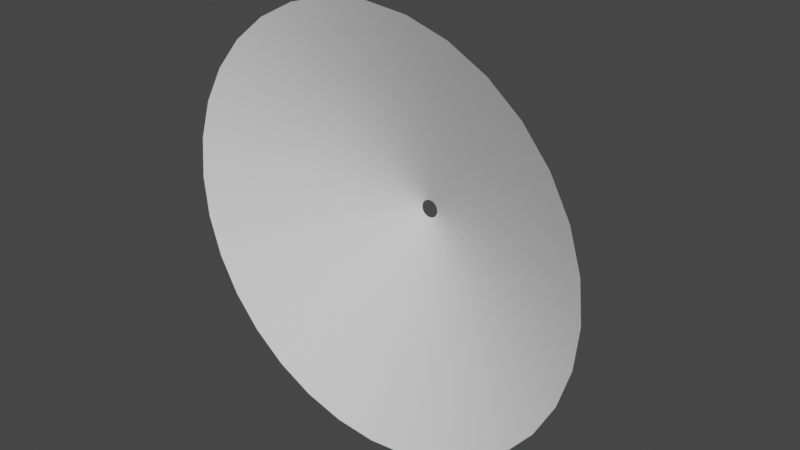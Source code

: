 # Source: muzzleblend3.blend  (saved by Blender 3.6.13; exported with 4.5.12 LTS)
import bpy
from mathutils import Matrix  # noqa: F401  (used for matrix-valued properties, if any)

bpy.ops.wm.read_factory_settings(use_empty=True)
scene = bpy.context.scene
scene.name = 'Scene'

# ---- collections
col_collection = bpy.data.collections.new('Collection'); scene.collection.children.link(col_collection)

# ---- world
world_world = bpy.data.worlds.new('World'); scene.world = world_world
world_world.use_nodes = True; world_world.node_tree.nodes.clear()
_N = world_world.node_tree.nodes; _L = world_world.node_tree.links
n0 = _N.new('ShaderNodeOutputWorld'); n0.name = 'World Output'; n0.location = (300, 300)
n1 = _N.new('ShaderNodeBackground'); n1.name = 'Background'; n1.location = (10, 300)
n1.inputs[0].default_value = (0.05088, 0.05088, 0.05088, 1.0)
_L.new(n1.outputs[0], n0.inputs[0])
n0.is_active_output = True
world_world.color = (0.05088, 0.05088, 0.05088)
world_world.use_sun_shadow = False
world_world.sun_shadow_jitter_overblur = 0.0

# ---- meshes
me_muzzlecorn2 = bpy.data.meshes.new('MuzzleCorn2')
me_muzzlecorn2.from_pydata([(0.0, 1.0, 0.4003), (-0.1951, 0.9808, 0.4003), (-0.3827, 0.9239, 0.4003), (-0.5556, 0.8315, 0.4003), (-0.7071, 0.7071, 0.4003), (-0.8315, 0.5556, 0.4003), (-0.9239, 0.3827, 0.4003), (-0.9808, 0.1951, 0.4003), (-1.0, 0.0, 0.4003), (-0.9808, -0.1951, 0.4003), (-0.9239, -0.3827, 0.4003), (-0.8315, -0.5556, 0.4003), (-0.7071, -0.7071, 0.4003), (-0.5556, -0.8315, 0.4003), (-0.3827, -0.9239, 0.4003), (-0.1951, -0.9808, 0.4003), (0.0, -1.0, 0.4003), (0.1951, -0.9808, 0.4003), (0.3827, -0.9239, 0.4003), (0.5556, -0.8315, 0.4003), (0.7071, -0.7071, 0.4003), (0.8315, -0.5556, 0.4003), (0.9239, -0.3827, 0.4003), (0.9808, -0.1951, 0.4003), (1.0, 0.0, 0.4003), (0.9808, 0.1951, 0.4003), (0.9239, 0.3827, 0.4003), (0.8315, 0.5556, 0.4003), (0.7071, 0.7071, 0.4003), (0.5556, 0.8315, 0.4003), (0.3827, 0.9239, 0.4003), (0.1951, 0.9808, 0.4003), (-1.161e-08, 0.0409, 0.0), (-0.00798, 0.04012, 0.0), (-0.01565, 0.03779, 0.0), (-0.02273, 0.03401, 0.0), (-0.02892, 0.02892, 0.0), (-0.03401, 0.02273, 0.0), (-0.03779, 0.01565, 0.0), (-0.04012, 0.00798, 0.0), (-0.0409, 1.429e-08, 0.0), (-0.04012, -0.00798, 0.0), (-0.03779, -0.01565, 0.0), (-0.03401, -0.02273, 0.0), (-0.02892, -0.02892, 0.0), (-0.02273, -0.03401, 0.0), (-0.01565, -0.03779, 0.0), (-0.00798, -0.04012, 0.0), (-1.161e-08, -0.0409, 0.0), (0.00798, -0.04012, 0.0), (0.01565, -0.03779, 0.0), (0.02273, -0.03401, 0.0), (0.02892, -0.02892, 0.0), (0.03401, -0.02273, 0.0), (0.03779, -0.01565, 0.0), (0.04012, -0.00798, 0.0), (0.0409, 1.429e-08, 0.0), (0.04012, 0.00798, 0.0), (0.03779, 0.01565, 0.0), (0.03401, 0.02273, 0.0), (0.02892, 0.02892, 0.0), (0.02273, 0.03401, 0.0), (0.01565, 0.03779, 0.0), (0.00798, 0.04012, 0.0), (-0.5105, -0.1015, 0.1818), (-0.4808, -0.1992, 0.1818), (0.5105, -0.1015, 0.1818), (0.5205, 7.146e-09, 0.1818), (-0.4327, -0.2891, 0.1818), (0.5105, 0.1015, 0.1818), (-0.368, -0.368, 0.1818), (0.4808, 0.1992, 0.1818), (-0.2891, -0.4327, 0.1818), (0.4327, 0.2891, 0.1818), (-0.1992, -0.4808, 0.1818), (-5.806e-09, 0.5205, 0.1818), (-0.1015, 0.5105, 0.1818), (0.368, 0.368, 0.1818), (-0.1015, -0.5105, 0.1818), (-0.1992, 0.4808, 0.1818), (0.2891, 0.4327, 0.1818), (-5.806e-09, -0.5205, 0.1818), (-0.2891, 0.4327, 0.1818), (0.1992, 0.4808, 0.1818), (0.1015, -0.5105, 0.1818), (-0.368, 0.368, 0.1818), (0.1015, 0.5105, 0.1818), (0.1992, -0.4808, 0.1818), (-0.4327, 0.2891, 0.1818), (0.2891, -0.4327, 0.1818), (-0.4808, 0.1992, 0.1818), (0.368, -0.368, 0.1818), (-0.5105, 0.1015, 0.1818), (0.4327, -0.2891, 0.1818), (-0.5205, 7.146e-09, 0.1818), (0.4808, -0.1992, 0.1818)], [], [(65, 64, 41, 42), (67, 66, 55, 56), (68, 65, 42, 43), (69, 67, 56, 57), (70, 68, 43, 44), (71, 69, 57, 58), (72, 70, 44, 45), (73, 71, 58, 59), (74, 72, 45, 46), (76, 75, 32, 33), (77, 73, 59, 60), (78, 74, 46, 47), (79, 76, 33, 34), (80, 77, 60, 61), (81, 78, 47, 48), (82, 79, 34, 35), (83, 80, 61, 62), (84, 81, 48, 49), (85, 82, 35, 36), (86, 83, 62, 63), (87, 84, 49, 50), (88, 85, 36, 37), (75, 86, 63, 32), (89, 87, 50, 51), (90, 88, 37, 38), (91, 89, 51, 52), (92, 90, 38, 39), (93, 91, 52, 53), (94, 92, 39, 40), (95, 93, 53, 54), (64, 94, 40, 41), (66, 95, 54, 55), (23, 22, 95, 66), (9, 8, 94, 64), (22, 21, 93, 95), (8, 7, 92, 94), (21, 20, 91, 93), (7, 6, 90, 92), (20, 19, 89, 91), (6, 5, 88, 90), (19, 18, 87, 89), (0, 31, 86, 75), (5, 4, 85, 88), (18, 17, 84, 87), (31, 30, 83, 86), (4, 3, 82, 85), (17, 16, 81, 84), (30, 29, 80, 83), (3, 2, 79, 82), (16, 15, 78, 81), (29, 28, 77, 80), (2, 1, 76, 79), (15, 14, 74, 78), (28, 27, 73, 77), (1, 0, 75, 76), (14, 13, 72, 74), (27, 26, 71, 73), (13, 12, 70, 72), (26, 25, 69, 71), (12, 11, 68, 70), (25, 24, 67, 69), (11, 10, 65, 68), (24, 23, 66, 67), (10, 9, 64, 65)])
me_muzzlecorn2.polygons.foreach_set('use_smooth', [True] * 64)
_uv = me_muzzlecorn2.uv_layers.new(name='UVMap')
_uv.uv.foreach_set('vector', [0.9385, 0.5013, 0.9698, 0.5013, 0.9698, 0.002522, 0.9385, 0.002522, 0.5011, 0.5013, 0.5324, 0.5013, 0.5324, 0.002522, 0.5011, 0.002522, 0.9073, 0.5013, 0.9385, 0.5013, 0.9385, 0.002522, 0.9073, 0.002522, 0.4699, 0.5013, 0.5011, 0.5013, 0.5011, 0.002522, 0.4699, 0.002522, 0.876, 0.5013, 0.9073, 0.5013, 0.9073, 0.002522, 0.876, 0.002522, 0.4387, 0.5013, 0.4699, 0.5013, 0.4699, 0.002522, 0.4387, 0.002522, 0.8448, 0.5013, 0.876, 0.5013, 0.876, 0.002522, 0.8448, 0.002522, 0.4074, 0.5013, 0.4387, 0.5013, 0.4387, 0.002522, 0.4074, 0.002522, 0.8136, 0.5013, 0.8448, 0.5013, 0.8448, 0.002522, 0.8136, 0.002522, 0.22, 0.5013, 0.2512, 0.5013, 0.2512, 0.002522, 0.22, 0.002522, 0.3762, 0.5013, 0.4074, 0.5013, 0.4074, 0.002522, 0.3762, 0.002522, 0.7823, 0.5013, 0.8136, 0.5013, 0.8136, 0.002522, 0.7823, 0.002522, 0.1887, 0.5013, 0.22, 0.5013, 0.22, 0.002522, 0.1887, 0.002522, 0.3449, 0.5013, 0.3762, 0.5013, 0.3762, 0.002522, 0.3449, 0.002522, 0.7511, 0.5013, 0.7823, 0.5013, 0.7823, 0.002522, 0.7511, 0.002522, 0.1575, 0.5013, 0.1887, 0.5013, 0.1887, 0.002522, 0.1575, 0.002522, 0.3137, 0.5013, 0.3449, 0.5013, 0.3449, 0.002522, 0.3137, 0.002522, 0.7198, 0.5013, 0.7511, 0.5013, 0.7511, 0.002522, 0.7198, 0.002522, 0.1262, 0.5013, 0.1575, 0.5013, 0.1575, 0.002522, 0.1262, 0.002522, 0.2824, 0.5013, 0.3137, 0.5013, 0.3137, 0.002522, 0.2824, 0.002522, 0.6886, 0.5013, 0.7198, 0.5013, 0.7198, 0.002522, 0.6886, 0.002522, 0.095, 0.5013, 0.1262, 0.5013, 0.1262, 0.002522, 0.095, 0.002522, 0.2512, 0.5013, 0.2824, 0.5013, 0.2824, 0.002522, 0.2512, 0.002522, 0.6574, 0.5013, 0.6886, 0.5013, 0.6886, 0.002522, 0.6574, 0.002522, 0.06376, 0.5013, 0.095, 0.5013, 0.095, 0.002522, 0.06376, 0.002522, 0.6261, 0.5013, 0.6574, 0.5013, 0.6574, 0.002522, 0.6261, 0.002522, 0.03251, 0.5013, 0.06376, 0.5013, 0.06376, 0.002522, 0.03251, 0.002522, 0.5949, 0.5013, 0.6261, 0.5013, 0.6261, 0.002522, 0.5949, 0.002522, 0.001272, 0.5013, 0.03251, 0.5013, 0.03251, 0.002522, 0.001272, 0.002522, 0.5636, 0.5013, 0.5949, 0.5013, 0.5949, 0.002522, 0.5636, 0.002522, 0.9698, 0.5013, 1.0, 0.5013, 1.0, 0.002522, 0.9698, 0.002522, 0.5324, 0.5013, 0.5636, 0.5013, 0.5636, 0.002522, 0.5324, 0.002522, 0.5324, 1.0, 0.5636, 1.0, 0.5636, 0.5013, 0.5324, 0.5013, 0.9698, 1.0, 1.0, 1.0, 1.0, 0.5013, 0.9698, 0.5013, 0.5636, 1.0, 0.5949, 1.0, 0.5949, 0.5013, 0.5636, 0.5013, 0.001272, 1.0, 0.03251, 1.0, 0.03251, 0.5013, 0.001272, 0.5013, 0.5949, 1.0, 0.6261, 1.0, 0.6261, 0.5013, 0.5949, 0.5013, 0.03251, 1.0, 0.06376, 1.0, 0.06376, 0.5013, 0.03251, 0.5013, 0.6261, 1.0, 0.6574, 1.0, 0.6574, 0.5013, 0.6261, 0.5013, 0.06376, 1.0, 0.095, 1.0, 0.095, 0.5013, 0.06376, 0.5013, 0.6574, 1.0, 0.6886, 1.0, 0.6886, 0.5013, 0.6574, 0.5013, 0.2512, 1.0, 0.2825, 1.0, 0.2824, 0.5013, 0.2512, 0.5013, 0.095, 1.0, 0.1262, 1.0, 0.1262, 0.5013, 0.095, 0.5013, 0.6886, 1.0, 0.7198, 1.0, 0.7198, 0.5013, 0.6886, 0.5013, 0.2825, 1.0, 0.3137, 1.0, 0.3137, 0.5013, 0.2824, 0.5013, 0.1262, 1.0, 0.1575, 1.0, 0.1575, 0.5013, 0.1262, 0.5013, 0.7198, 1.0, 0.7511, 1.0, 0.7511, 0.5013, 0.7198, 0.5013, 0.3137, 1.0, 0.3449, 1.0, 0.3449, 0.5013, 0.3137, 0.5013, 0.1575, 1.0, 0.1887, 1.0, 0.1887, 0.5013, 0.1575, 0.5013, 0.7511, 1.0, 0.7823, 1.0, 0.7823, 0.5013, 0.7511, 0.5013, 0.3449, 1.0, 0.3762, 1.0, 0.3762, 0.5013, 0.3449, 0.5013, 0.1887, 1.0, 0.22, 1.0, 0.22, 0.5013, 0.1887, 0.5013, 0.7823, 1.0, 0.8136, 1.0, 0.8136, 0.5013, 0.7823, 0.5013, 0.3762, 1.0, 0.4074, 1.0, 0.4074, 0.5013, 0.3762, 0.5013, 0.22, 1.0, 0.2512, 1.0, 0.2512, 0.5013, 0.22, 0.5013, 0.8136, 1.0, 0.8448, 1.0, 0.8448, 0.5013, 0.8136, 0.5013, 0.4074, 1.0, 0.4387, 1.0, 0.4387, 0.5013, 0.4074, 0.5013, 0.8448, 1.0, 0.876, 1.0, 0.876, 0.5013, 0.8448, 0.5013, 0.4387, 1.0, 0.4699, 1.0, 0.4699, 0.5013, 0.4387, 0.5013, 0.876, 1.0, 0.9073, 1.0, 0.9073, 0.5013, 0.876, 0.5013, 0.4699, 1.0, 0.5011, 1.0, 0.5011, 0.5013, 0.4699, 0.5013, 0.9073, 1.0, 0.9385, 1.0, 0.9385, 0.5013, 0.9073, 0.5013, 0.5011, 1.0, 0.5324, 1.0, 0.5324, 0.5013, 0.5011, 0.5013, 0.9385, 1.0, 0.9698, 1.0, 0.9698, 0.5013, 0.9385, 0.5013])
me_muzzlecorn2.update()

# ---- objects
ob_circle = bpy.data.objects.new('Circle', me_muzzlecorn2)

# ---- transforms, parenting, visibility, modifiers, constraints
ob_circle.location = (0.0, 0.0, 0.0)
ob_circle.rotation_euler = (1.571, -0.0, 0.0)

# ---- collection membership
col_collection.objects.link(ob_circle)

# ---- scene / render settings (as saved in the file)
scene.frame_start = 1; scene.frame_end = 250; scene.frame_set(72)
scene.render.engine = 'BLENDER_EEVEE_NEXT'
scene.cycles.sampling_pattern = 'TABULATED_SOBOL'
scene.view_settings.view_transform = 'Filmic'
bpy.context.view_layer.update()

# ---- added for rendering (the .blend has no active camera and no usable light): camera, sun
cam_auto = bpy.data.cameras.new('AutoCamera')
cam_auto.lens = 50.0
cam_auto.sensor_width = 36.0
cam_auto.clip_end = 1000.0
ob_auto_camera = bpy.data.objects.new('AutoCamera', cam_auto)
scene.collection.objects.link(ob_auto_camera)
ob_auto_camera.location = (2.64301, -3.37178, 2.11441)
ob_auto_camera.rotation_euler = (1.09748, -7.21219e-08, 0.694738)
scene.camera = ob_auto_camera
light_auto_sun = bpy.data.lights.new('AutoSun', 'SUN')
light_auto_sun.energy = 3.0
light_auto_sun.angle = 0.0523599
ob_auto_sun = bpy.data.objects.new('AutoSun', light_auto_sun)
scene.collection.objects.link(ob_auto_sun)
ob_auto_sun.rotation_euler = (0.872665, 0.174533, 0.523599)
bpy.context.view_layer.update()
